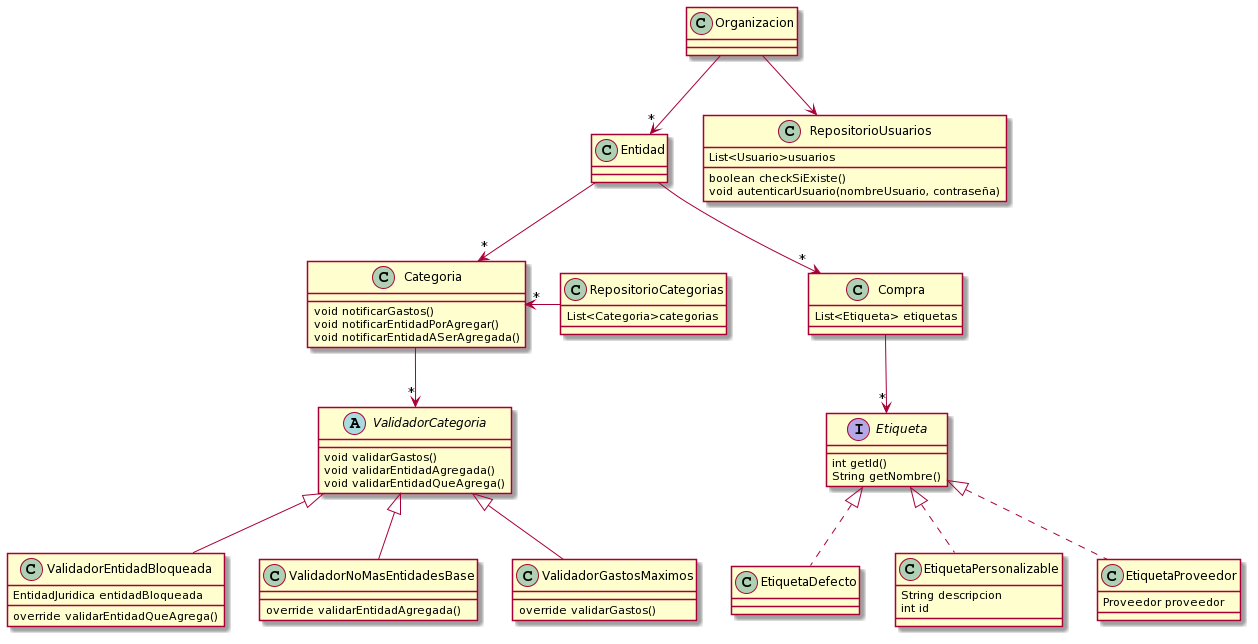

The diagram above was rendered by PlantUML. Its source (embedded in the PNG):
@startuml
class Entidad{
}

class Categoria{
void notificarGastos()
void notificarEntidadPorAgregar()
void notificarEntidadASerAgregada()
}

abstract class ValidadorCategoria{
void validarGastos()
void validarEntidadAgregada()
void validarEntidadQueAgrega()
}

class ValidadorEntidadBloqueada{
EntidadJuridica entidadBloqueada
override validarEntidadQueAgrega()
}

class ValidadorNoMasEntidadesBase{
override validarEntidadAgregada()
}

class ValidadorGastosMaximos{
override validarGastos()
}

interface Etiqueta{
int getId()
String getNombre()
}

class EtiquetaDefecto{
}

class EtiquetaPersonalizable{
String descripcion
int id
}

class EtiquetaProveedor{
Proveedor proveedor
}

class Compra{
List<Etiqueta> etiquetas

}

class RepositorioUsuarios{
List<Usuario>usuarios
boolean checkSiExiste()
void autenticarUsuario(nombreUsuario, contraseña)
}

class RepositorioCategorias{
List<Categoria>categorias
}

Organizacion-down->"*"Entidad
Organizacion-down->RepositorioUsuarios

Entidad-down->"*"Categoria
Entidad-down->"*"Compra

Compra-down->"*"Etiqueta

RepositorioCategorias-right->"*"Categoria
Categoria-down->"*"ValidadorCategoria

EtiquetaDefecto..up|>Etiqueta
EtiquetaPersonalizable..up|>Etiqueta
EtiquetaProveedor..up|>Etiqueta


ValidadorGastosMaximos-up-|>ValidadorCategoria
ValidadorNoMasEntidadesBase-up-|>ValidadorCategoria
ValidadorEntidadBloqueada-up-|>ValidadorCategoria
@enduml